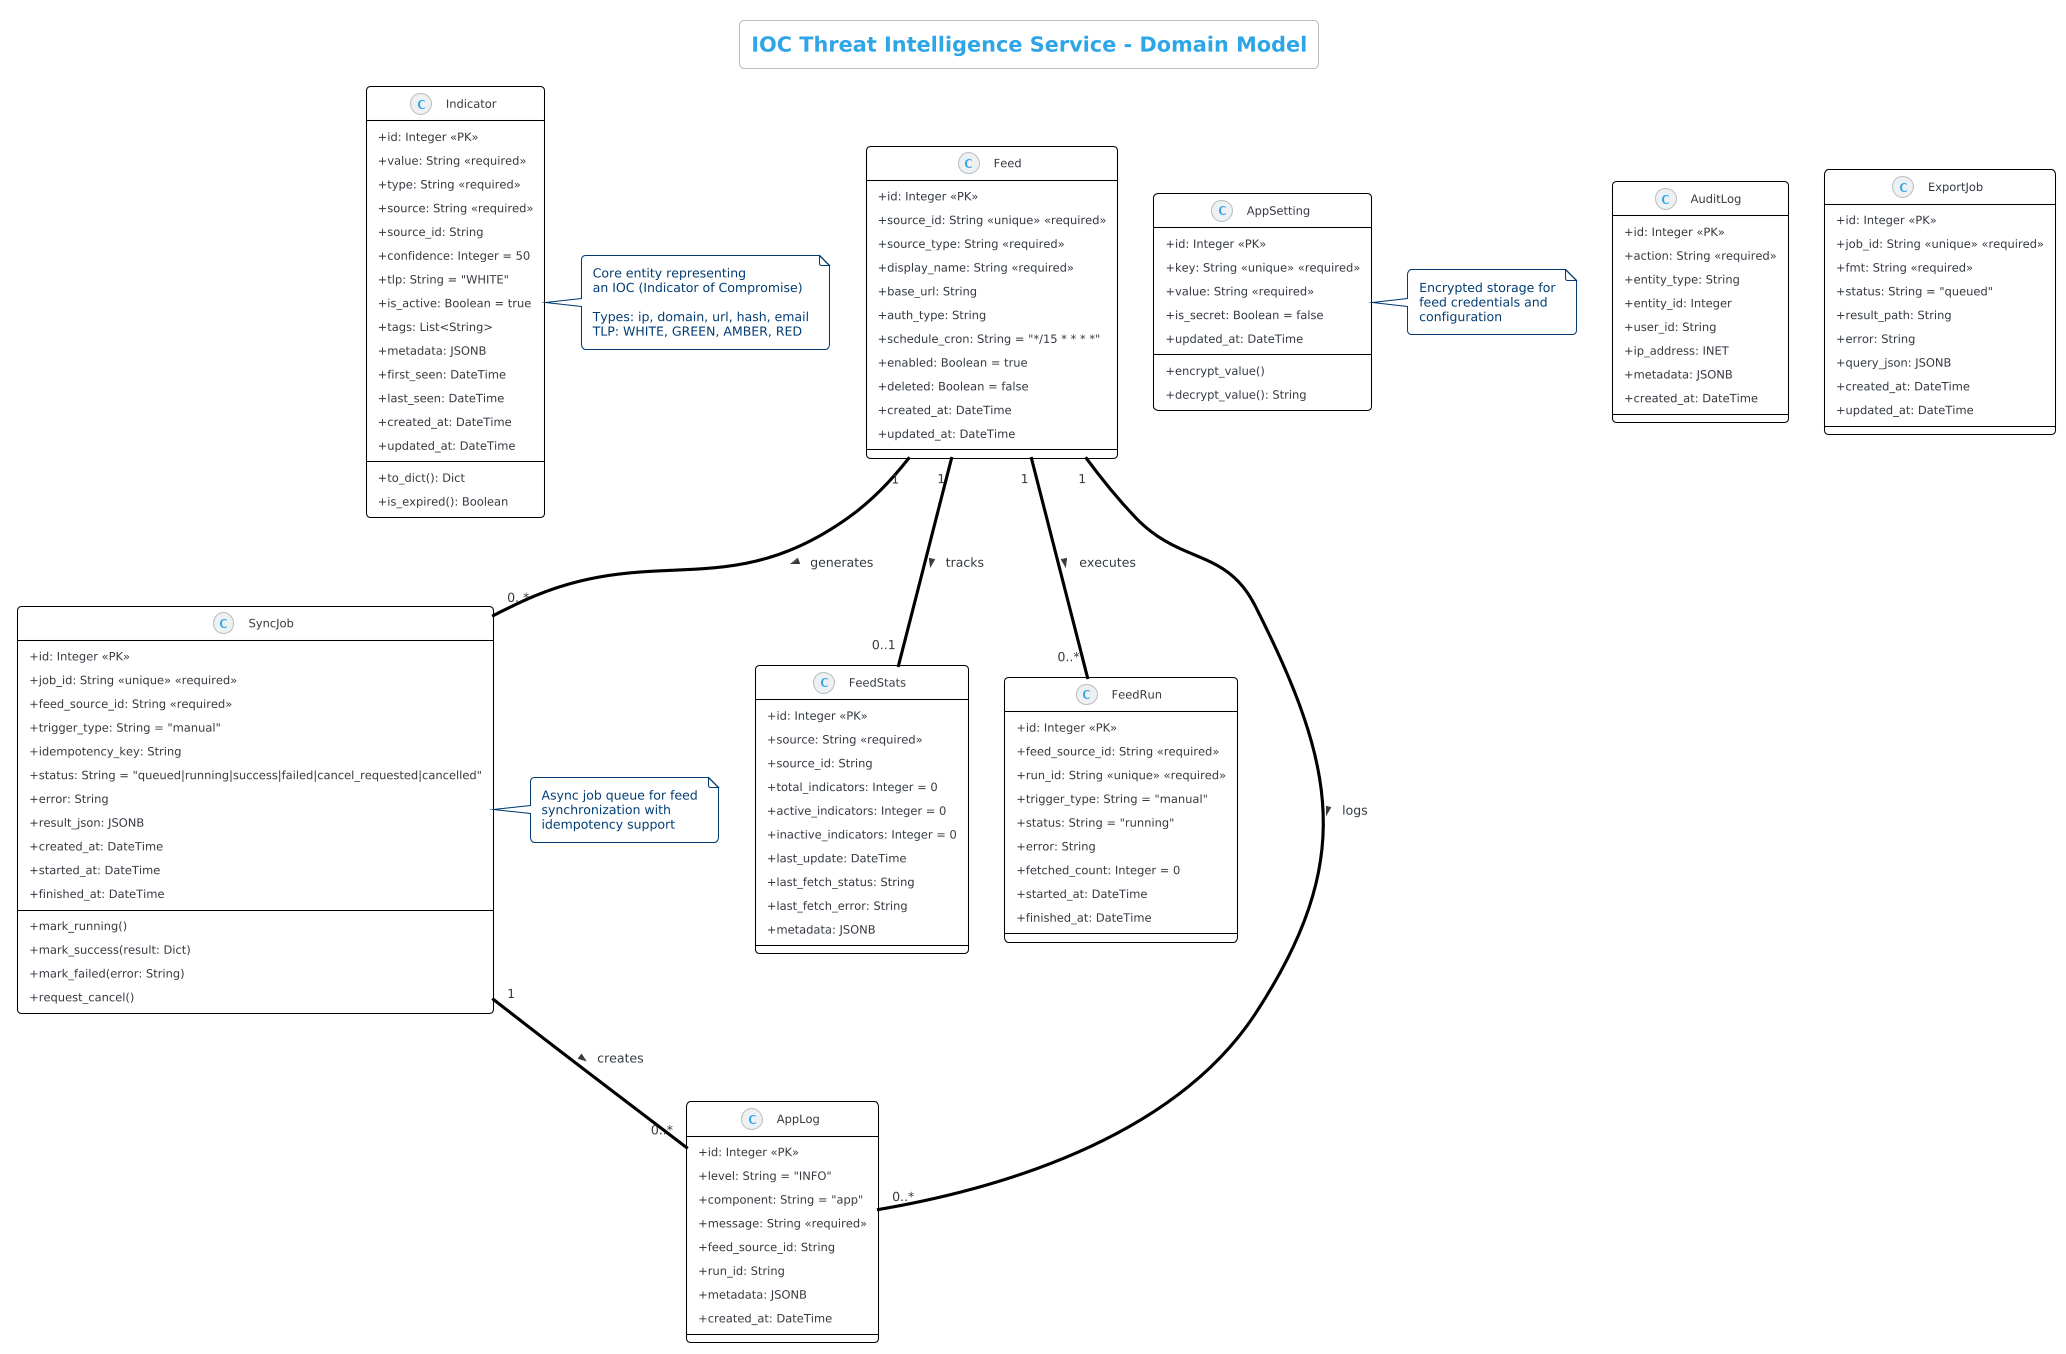

The diagram above was rendered by PlantUML. Its source (embedded in the PNG):
@startuml IOC_Service_Domain_Model
!theme cerulean-outline
skinparam classAttributeIconSize 0
skinparam class {
    BackgroundColor White
    ArrowColor Black
    BorderColor Black
}

title IOC Threat Intelligence Service - Domain Model

class Indicator {
    +id: Integer <<PK>>
    +value: String <<required>>
    +type: String <<required>>
    +source: String <<required>>
    +source_id: String
    +confidence: Integer = 50
    +tlp: String = "WHITE"
    +is_active: Boolean = true
    +tags: List<String>
    +metadata: JSONB
    +first_seen: DateTime
    +last_seen: DateTime
    +created_at: DateTime
    +updated_at: DateTime
    --
    +to_dict(): Dict
    +is_expired(): Boolean
}

class SyncJob {
    +id: Integer <<PK>>
    +job_id: String <<unique>> <<required>>
    +feed_source_id: String <<required>>
    +trigger_type: String = "manual"
    +idempotency_key: String
    +status: String = "queued|running|success|failed|cancel_requested|cancelled"
    +error: String
    +result_json: JSONB
    +created_at: DateTime
    +started_at: DateTime
    +finished_at: DateTime
    --
    +mark_running()
    +mark_success(result: Dict)
    +mark_failed(error: String)
    +request_cancel()
}

class Feed {
    +id: Integer <<PK>>
    +source_id: String <<unique>> <<required>>
    +source_type: String <<required>>
    +display_name: String <<required>>
    +base_url: String
    +auth_type: String
    +schedule_cron: String = "*/15 * * * *"
    +enabled: Boolean = true
    +deleted: Boolean = false
    +created_at: DateTime
    +updated_at: DateTime
}

class FeedStats {
    +id: Integer <<PK>>
    +source: String <<required>>
    +source_id: String
    +total_indicators: Integer = 0
    +active_indicators: Integer = 0
    +inactive_indicators: Integer = 0
    +last_update: DateTime
    +last_fetch_status: String
    +last_fetch_error: String
    +metadata: JSONB
}

class FeedRun {
    +id: Integer <<PK>>
    +feed_source_id: String <<required>>
    +run_id: String <<unique>> <<required>>
    +trigger_type: String = "manual"
    +status: String = "running"
    +error: String
    +fetched_count: Integer = 0
    +started_at: DateTime
    +finished_at: DateTime
}

class AuditLog {
    +id: Integer <<PK>>
    +action: String <<required>>
    +entity_type: String
    +entity_id: Integer
    +user_id: String
    +ip_address: INET
    +metadata: JSONB
    +created_at: DateTime
}

class ExportJob {
    +id: Integer <<PK>>
    +job_id: String <<unique>> <<required>>
    +fmt: String <<required>>
    +status: String = "queued"
    +result_path: String
    +error: String
    +query_json: JSONB
    +created_at: DateTime
    +updated_at: DateTime
}

class AppSetting {
    +id: Integer <<PK>>
    +key: String <<unique>> <<required>>
    +value: String <<required>>
    +is_secret: Boolean = false
    +updated_at: DateTime
    --
    +encrypt_value()
    +decrypt_value(): String
}

class AppLog {
    +id: Integer <<PK>>
    +level: String = "INFO"
    +component: String = "app"
    +message: String <<required>>
    +feed_source_id: String
    +run_id: String
    +metadata: JSONB
    +created_at: DateTime
}

' Relationships
Feed "1" -- "0..*" SyncJob : generates >
Feed "1" -- "0..1" FeedStats : tracks >
Feed "1" -- "0..*" FeedRun : executes >
Feed "1" -- "0..*" AppLog : logs >
SyncJob "1" -- "0..*" AppLog : creates >

note right of Indicator
  Core entity representing
  an IOC (Indicator of Compromise)
  
  Types: ip, domain, url, hash, email
  TLP: WHITE, GREEN, AMBER, RED
end note

note right of SyncJob
  Async job queue for feed
  synchronization with
  idempotency support
end note

note right of AppSetting
  Encrypted storage for
  feed credentials and
  configuration
end note

@enduml